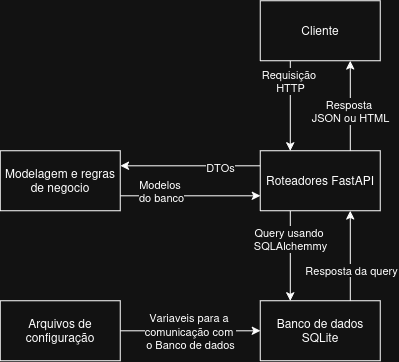

The diagram above was exported from draw.io. Its source (the exported page's mxGraphModel, read from the mxfile embedded in the PNG):
<mxGraphModel dx="1136" dy="764" grid="1" gridSize="10" guides="1" tooltips="1" connect="1" arrows="1" fold="1" page="1" pageScale="1" pageWidth="850" pageHeight="1100" math="0" shadow="0">
  <root>
    <mxCell id="0" />
    <mxCell id="1" parent="0" />
    <mxCell id="Wec_mdtz6i-hV_zoBy9_-11" edge="1" parent="1" source="Wec_mdtz6i-hV_zoBy9_-2" style="edgeStyle=orthogonalEdgeStyle;rounded=0;orthogonalLoop=1;jettySize=auto;html=1;exitX=0;exitY=0.25;exitDx=0;exitDy=0;entryX=1;entryY=0.25;entryDx=0;entryDy=0;" target="Wec_mdtz6i-hV_zoBy9_-10" value="">
      <mxGeometry relative="1" as="geometry" />
    </mxCell>
    <mxCell id="Wec_mdtz6i-hV_zoBy9_-25" connectable="0" parent="Wec_mdtz6i-hV_zoBy9_-11" style="edgeLabel;html=1;align=center;verticalAlign=middle;resizable=0;points=[];" value="DTOs" vertex="1">
      <mxGeometry relative="1" x="-0.1149" y="1" as="geometry">
        <mxPoint x="22" as="offset" />
      </mxGeometry>
    </mxCell>
    <mxCell id="Wec_mdtz6i-hV_zoBy9_-13" edge="1" parent="1" source="Wec_mdtz6i-hV_zoBy9_-2" style="edgeStyle=orthogonalEdgeStyle;rounded=0;orthogonalLoop=1;jettySize=auto;html=1;exitX=0.75;exitY=0;exitDx=0;exitDy=0;entryX=0.75;entryY=1;entryDx=0;entryDy=0;" target="Wec_mdtz6i-hV_zoBy9_-3">
      <mxGeometry relative="1" as="geometry" />
    </mxCell>
    <mxCell id="Wec_mdtz6i-hV_zoBy9_-14" connectable="0" parent="Wec_mdtz6i-hV_zoBy9_-13" style="edgeLabel;html=1;align=center;verticalAlign=middle;resizable=0;points=[];" value="&lt;div&gt;Resposta&amp;nbsp;&lt;/div&gt;&lt;div&gt;JSON ou HTML&lt;/div&gt;" vertex="1">
      <mxGeometry relative="1" x="0.2863" y="-3" as="geometry">
        <mxPoint x="-3" y="18" as="offset" />
      </mxGeometry>
    </mxCell>
    <mxCell id="Wec_mdtz6i-hV_zoBy9_-20" edge="1" parent="1" source="Wec_mdtz6i-hV_zoBy9_-2" style="edgeStyle=orthogonalEdgeStyle;rounded=0;orthogonalLoop=1;jettySize=auto;html=1;exitX=0.25;exitY=1;exitDx=0;exitDy=0;entryX=0.25;entryY=0;entryDx=0;entryDy=0;" target="Wec_mdtz6i-hV_zoBy9_-7">
      <mxGeometry relative="1" as="geometry" />
    </mxCell>
    <mxCell id="Wec_mdtz6i-hV_zoBy9_-24" connectable="0" parent="Wec_mdtz6i-hV_zoBy9_-20" style="edgeLabel;html=1;align=center;verticalAlign=middle;resizable=0;points=[];" value="&lt;div&gt;Query usando&amp;nbsp;&lt;/div&gt;&lt;div&gt;SQLAlchemmy&lt;/div&gt;" vertex="1">
      <mxGeometry relative="1" x="-0.2286" as="geometry">
        <mxPoint y="-7" as="offset" />
      </mxGeometry>
    </mxCell>
    <mxCell id="Wec_mdtz6i-hV_zoBy9_-2" parent="1" style="rounded=0;whiteSpace=wrap;html=1;" value="Roteadores FastAPI" vertex="1">
      <mxGeometry height="60" width="120" x="290" y="170" as="geometry" />
    </mxCell>
    <mxCell id="Wec_mdtz6i-hV_zoBy9_-4" edge="1" parent="1" source="Wec_mdtz6i-hV_zoBy9_-3" style="edgeStyle=orthogonalEdgeStyle;rounded=0;orthogonalLoop=1;jettySize=auto;html=1;exitX=0.25;exitY=1;exitDx=0;exitDy=0;entryX=0.25;entryY=0;entryDx=0;entryDy=0;" target="Wec_mdtz6i-hV_zoBy9_-2">
      <mxGeometry relative="1" as="geometry" />
    </mxCell>
    <mxCell id="Wec_mdtz6i-hV_zoBy9_-5" connectable="0" parent="Wec_mdtz6i-hV_zoBy9_-4" style="edgeLabel;html=1;align=center;verticalAlign=middle;resizable=0;points=[];" value="&lt;div&gt;Requisição&amp;nbsp;&lt;/div&gt;&lt;div&gt;HTTP&lt;/div&gt;" vertex="1">
      <mxGeometry relative="1" x="0.0012" y="-3" as="geometry">
        <mxPoint x="3" y="-25" as="offset" />
      </mxGeometry>
    </mxCell>
    <mxCell id="Wec_mdtz6i-hV_zoBy9_-3" parent="1" style="rounded=0;whiteSpace=wrap;html=1;" value="Cliente" vertex="1">
      <mxGeometry height="60" width="120" x="290" y="20" as="geometry" />
    </mxCell>
    <mxCell id="Wec_mdtz6i-hV_zoBy9_-8" edge="1" parent="1" source="Wec_mdtz6i-hV_zoBy9_-6" style="edgeStyle=orthogonalEdgeStyle;rounded=0;orthogonalLoop=1;jettySize=auto;html=1;entryX=0;entryY=0.5;entryDx=0;entryDy=0;exitX=1;exitY=0.5;exitDx=0;exitDy=0;" target="Wec_mdtz6i-hV_zoBy9_-7" value=" ">
      <mxGeometry relative="1" as="geometry">
        <mxPoint x="280" y="420" as="sourcePoint" />
      </mxGeometry>
    </mxCell>
    <mxCell id="Wec_mdtz6i-hV_zoBy9_-9" connectable="0" parent="Wec_mdtz6i-hV_zoBy9_-8" style="edgeLabel;html=1;align=center;verticalAlign=middle;resizable=0;points=[];" value="&lt;div&gt;Variaveis para a&amp;nbsp;&lt;/div&gt;&lt;div&gt;comunicação com&amp;nbsp;&lt;/div&gt;&lt;div&gt;o Banco de dados&lt;/div&gt;" vertex="1">
      <mxGeometry relative="1" x="-0.1488" y="-2" as="geometry">
        <mxPoint x="10" y="-2" as="offset" />
      </mxGeometry>
    </mxCell>
    <mxCell id="Wec_mdtz6i-hV_zoBy9_-6" parent="1" style="whiteSpace=wrap;html=1;" value="Arquivos de configuração" vertex="1">
      <mxGeometry height="60" width="120" x="30" y="320" as="geometry" />
    </mxCell>
    <mxCell id="Wec_mdtz6i-hV_zoBy9_-21" edge="1" parent="1" source="Wec_mdtz6i-hV_zoBy9_-7" style="edgeStyle=orthogonalEdgeStyle;rounded=0;orthogonalLoop=1;jettySize=auto;html=1;exitX=0.75;exitY=0;exitDx=0;exitDy=0;entryX=0.75;entryY=1;entryDx=0;entryDy=0;" target="Wec_mdtz6i-hV_zoBy9_-2">
      <mxGeometry relative="1" as="geometry">
        <mxPoint x="450" y="55" as="targetPoint" />
      </mxGeometry>
    </mxCell>
    <mxCell id="Wec_mdtz6i-hV_zoBy9_-22" connectable="0" parent="Wec_mdtz6i-hV_zoBy9_-21" style="edgeLabel;html=1;align=center;verticalAlign=middle;resizable=0;points=[];" value="Resposta da query" vertex="1">
      <mxGeometry relative="1" x="0.1129" y="-1" as="geometry">
        <mxPoint y="20" as="offset" />
      </mxGeometry>
    </mxCell>
    <mxCell id="Wec_mdtz6i-hV_zoBy9_-7" parent="1" style="whiteSpace=wrap;html=1;" value="Banco de dados SQLite" vertex="1">
      <mxGeometry height="60" width="120" x="290" y="320" as="geometry" />
    </mxCell>
    <mxCell id="Wec_mdtz6i-hV_zoBy9_-18" edge="1" parent="1" source="Wec_mdtz6i-hV_zoBy9_-10" style="edgeStyle=orthogonalEdgeStyle;rounded=0;orthogonalLoop=1;jettySize=auto;html=1;exitX=1;exitY=0.75;exitDx=0;exitDy=0;entryX=0;entryY=0.75;entryDx=0;entryDy=0;" target="Wec_mdtz6i-hV_zoBy9_-2">
      <mxGeometry relative="1" as="geometry">
        <mxPoint x="380" y="240" as="targetPoint" />
      </mxGeometry>
    </mxCell>
    <mxCell id="Wec_mdtz6i-hV_zoBy9_-19" connectable="0" parent="Wec_mdtz6i-hV_zoBy9_-18" style="edgeLabel;html=1;align=center;verticalAlign=middle;resizable=0;points=[];" value="&lt;div&gt;Modelos&amp;nbsp;&lt;/div&gt;&lt;div&gt;do banco&lt;/div&gt;" vertex="1">
      <mxGeometry relative="1" x="0.1739" y="1" as="geometry">
        <mxPoint x="-42" y="-4" as="offset" />
      </mxGeometry>
    </mxCell>
    <mxCell id="Wec_mdtz6i-hV_zoBy9_-10" parent="1" style="whiteSpace=wrap;html=1;" value="Modelagem e regras de negocio" vertex="1">
      <mxGeometry height="60" width="120" x="30" y="170" as="geometry" />
    </mxCell>
  </root>
</mxGraphModel>